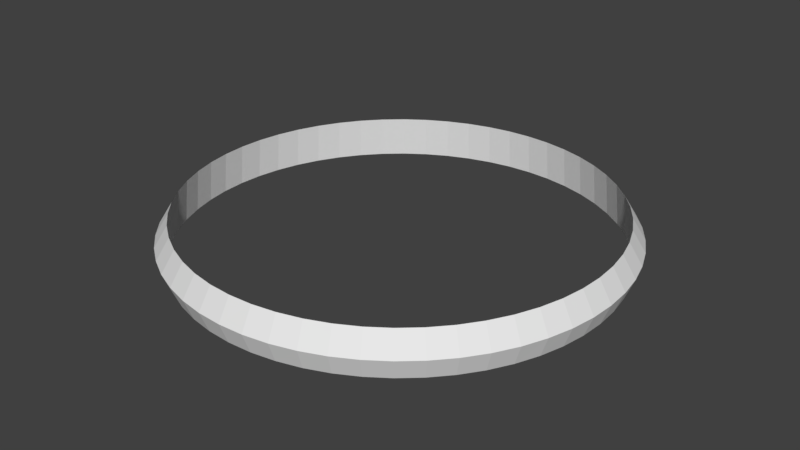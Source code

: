 # Source: space_boundry.blend  (saved by Blender 2.79.0; exported with 4.5.12 LTS)
import bpy
from mathutils import Matrix  # noqa: F401  (used for matrix-valued properties, if any)

bpy.ops.wm.read_factory_settings(use_empty=True)
scene = bpy.context.scene
scene.name = 'Scene'

# ---- collections
col_collection_1 = bpy.data.collections.new('Collection 1'); scene.collection.children.link(col_collection_1)

# ---- world
world_world = bpy.data.worlds.new('World'); scene.world = world_world
world_world.color = (0.05088, 0.05088, 0.05088)
world_world.use_sun_shadow = False
world_world.sun_shadow_jitter_overblur = 0.0
world_world.cycles.sampling_method = 'MANUAL'

# ---- meshes
me_torus = bpy.data.meshes.new('Torus')
me_torus.from_pydata([(1.006, -4.982e-09, 0.09706), (0.9474, 1.145e-09, 0.1925), (0.9679, 1.469e-09, 0.001655), (0.9999, 0.1127, 0.09706), (0.9415, 0.1061, 0.1925), (0.9618, 0.1084, 0.001655), (0.981, 0.2239, 0.09706), (0.9237, 0.2108, 0.1925), (0.9436, 0.2154, 0.001655), (0.9497, 0.3323, 0.09706), (0.8943, 0.3129, 0.1925), (0.9136, 0.3197, 0.001655), (0.9066, 0.4366, 0.09706), (0.8536, 0.4111, 0.1925), (0.872, 0.42, 0.001655), (0.852, 0.5353, 0.09706), (0.8022, 0.5041, 0.1925), (0.8195, 0.5149, 0.001655), (0.7867, 0.6274, 0.09706), (0.7407, 0.5907, 0.1925), (0.7567, 0.6035, 0.001655), (0.7115, 0.7115, 0.09706), (0.6699, 0.6699, 0.1925), (0.6844, 0.6844, 0.001655), (0.6274, 0.7867, 0.09706), (0.5907, 0.7407, 0.1925), (0.6035, 0.7567, 0.001655), (0.5353, 0.852, 0.09706), (0.5041, 0.8022, 0.1925), (0.5149, 0.8195, 0.001655), (0.4366, 0.9066, 0.09706), (0.4111, 0.8536, 0.1925), (0.42, 0.872, 0.001655), (0.3323, 0.9497, 0.09706), (0.3129, 0.8943, 0.1925), (0.3197, 0.9136, 0.001655), (0.2239, 0.981, 0.09706), (0.2108, 0.9237, 0.1925), (0.2154, 0.9436, 0.001655), (0.1127, 0.9999, 0.09706), (0.1061, 0.9415, 0.1925), (0.1084, 0.9618, 0.001655), (6.227e-08, 1.006, 0.09706), (7.69e-08, 0.9474, 0.1925), (7.997e-08, 0.9679, 0.001655), (-0.1127, 0.9999, 0.09706), (-0.1061, 0.9415, 0.1925), (-0.1084, 0.9618, 0.001655), (-0.2239, 0.981, 0.09706), (-0.2108, 0.9237, 0.1925), (-0.2154, 0.9436, 0.001655), (-0.3323, 0.9497, 0.09706), (-0.3129, 0.8943, 0.1925), (-0.3197, 0.9136, 0.001655), (-0.4366, 0.9066, 0.09706), (-0.4111, 0.8536, 0.1925), (-0.42, 0.872, 0.001655), (-0.5353, 0.852, 0.09706), (-0.5041, 0.8022, 0.1925), (-0.5149, 0.8195, 0.001655), (-0.6274, 0.7867, 0.09706), (-0.5907, 0.7407, 0.1925), (-0.6035, 0.7567, 0.001655), (-0.7115, 0.7115, 0.09706), (-0.6699, 0.6699, 0.1925), (-0.6844, 0.6844, 0.001655), (-0.7867, 0.6274, 0.09706), (-0.7407, 0.5907, 0.1925), (-0.7567, 0.6035, 0.001655), (-0.852, 0.5353, 0.09706), (-0.8022, 0.5041, 0.1925), (-0.8195, 0.5149, 0.001655), (-0.9066, 0.4366, 0.09706), (-0.8536, 0.4111, 0.1925), (-0.872, 0.42, 0.001655), (-0.9497, 0.3323, 0.09706), (-0.8943, 0.3129, 0.1925), (-0.9136, 0.3197, 0.001655), (-0.981, 0.2239, 0.09706), (-0.9237, 0.2108, 0.1925), (-0.9436, 0.2154, 0.001655), (-0.9999, 0.1127, 0.09706), (-0.9415, 0.1061, 0.1925), (-0.9618, 0.1084, 0.001655), (-1.006, 8.298e-08, 0.09706), (-0.9474, 8.397e-08, 0.1925), (-0.9679, 8.608e-08, 0.001655), (-0.9999, -0.1127, 0.09706), (-0.9415, -0.1061, 0.1925), (-0.9618, -0.1084, 0.001655), (-0.981, -0.2239, 0.09706), (-0.9237, -0.2108, 0.1925), (-0.9436, -0.2154, 0.001655), (-0.9497, -0.3323, 0.09706), (-0.8943, -0.3129, 0.1925), (-0.9136, -0.3197, 0.001655), (-0.9066, -0.4366, 0.09706), (-0.8536, -0.4111, 0.1925), (-0.872, -0.42, 0.001655), (-0.852, -0.5353, 0.09706), (-0.8022, -0.5041, 0.1925), (-0.8195, -0.5149, 0.001655), (-0.7867, -0.6274, 0.09706), (-0.7407, -0.5907, 0.1925), (-0.7567, -0.6035, 0.001655), (-0.7115, -0.7115, 0.09706), (-0.6699, -0.6699, 0.1925), (-0.6844, -0.6844, 0.001655), (-0.6274, -0.7867, 0.09706), (-0.5907, -0.7407, 0.1925), (-0.6035, -0.7567, 0.001655), (-0.5353, -0.852, 0.09706), (-0.5041, -0.8022, 0.1925), (-0.5149, -0.8195, 0.001655), (-0.4366, -0.9066, 0.09706), (-0.4111, -0.8536, 0.1925), (-0.42, -0.872, 0.001655), (-0.3323, -0.9497, 0.09706), (-0.3129, -0.8943, 0.1925), (-0.3197, -0.9136, 0.001655), (-0.2239, -0.981, 0.09706), (-0.2108, -0.9237, 0.1925), (-0.2154, -0.9436, 0.001655), (-0.1127, -0.9999, 0.09706), (-0.1061, -0.9415, 0.1925), (-0.1084, -0.9618, 0.001655), (6.227e-08, -1.006, 0.09706), (7.69e-08, -0.9474, 0.1925), (7.997e-08, -0.9679, 0.001655), (0.1127, -0.9999, 0.09706), (0.1061, -0.9415, 0.1925), (0.1084, -0.9618, 0.001655), (0.2239, -0.981, 0.09706), (0.2108, -0.9237, 0.1925), (0.2154, -0.9436, 0.001655), (0.3323, -0.9497, 0.09706), (0.3129, -0.8943, 0.1925), (0.3197, -0.9136, 0.001655), (0.4366, -0.9066, 0.09706), (0.4111, -0.8536, 0.1925), (0.42, -0.872, 0.001655), (0.5353, -0.852, 0.09706), (0.5041, -0.8022, 0.1925), (0.5149, -0.8195, 0.001655), (0.6274, -0.7867, 0.09706), (0.5907, -0.7407, 0.1925), (0.6035, -0.7567, 0.001655), (0.7115, -0.7115, 0.09706), (0.6699, -0.6699, 0.1925), (0.6844, -0.6844, 0.001655), (0.7867, -0.6274, 0.09706), (0.7407, -0.5907, 0.1925), (0.7567, -0.6035, 0.001655), (0.852, -0.5353, 0.09706), (0.8022, -0.5041, 0.1925), (0.8195, -0.5149, 0.001655), (0.9066, -0.4366, 0.09706), (0.8536, -0.4111, 0.1925), (0.872, -0.42, 0.001655), (0.9497, -0.3323, 0.09706), (0.8943, -0.3129, 0.1925), (0.9136, -0.3197, 0.001655), (0.981, -0.2239, 0.09706), (0.9237, -0.2108, 0.1925), (0.9436, -0.2154, 0.001655), (0.9999, -0.1127, 0.09706), (0.9415, -0.1061, 0.1925), (0.9618, -0.1084, 0.001655)], [], [(0, 3, 4, 1), (1, 4, 5, 2), (2, 5, 3, 0), (3, 6, 7, 4), (4, 7, 8, 5), (5, 8, 6, 3), (6, 9, 10, 7), (7, 10, 11, 8), (8, 11, 9, 6), (9, 12, 13, 10), (10, 13, 14, 11), (11, 14, 12, 9), (12, 15, 16, 13), (13, 16, 17, 14), (14, 17, 15, 12), (15, 18, 19, 16), (16, 19, 20, 17), (17, 20, 18, 15), (18, 21, 22, 19), (19, 22, 23, 20), (20, 23, 21, 18), (21, 24, 25, 22), (22, 25, 26, 23), (23, 26, 24, 21), (24, 27, 28, 25), (25, 28, 29, 26), (26, 29, 27, 24), (27, 30, 31, 28), (28, 31, 32, 29), (29, 32, 30, 27), (30, 33, 34, 31), (31, 34, 35, 32), (32, 35, 33, 30), (33, 36, 37, 34), (34, 37, 38, 35), (35, 38, 36, 33), (36, 39, 40, 37), (37, 40, 41, 38), (38, 41, 39, 36), (39, 42, 43, 40), (40, 43, 44, 41), (41, 44, 42, 39), (42, 45, 46, 43), (43, 46, 47, 44), (44, 47, 45, 42), (45, 48, 49, 46), (46, 49, 50, 47), (47, 50, 48, 45), (48, 51, 52, 49), (49, 52, 53, 50), (50, 53, 51, 48), (51, 54, 55, 52), (52, 55, 56, 53), (53, 56, 54, 51), (54, 57, 58, 55), (55, 58, 59, 56), (56, 59, 57, 54), (57, 60, 61, 58), (58, 61, 62, 59), (59, 62, 60, 57), (60, 63, 64, 61), (61, 64, 65, 62), (62, 65, 63, 60), (63, 66, 67, 64), (64, 67, 68, 65), (65, 68, 66, 63), (66, 69, 70, 67), (67, 70, 71, 68), (68, 71, 69, 66), (69, 72, 73, 70), (70, 73, 74, 71), (71, 74, 72, 69), (72, 75, 76, 73), (73, 76, 77, 74), (74, 77, 75, 72), (75, 78, 79, 76), (76, 79, 80, 77), (77, 80, 78, 75), (78, 81, 82, 79), (79, 82, 83, 80), (80, 83, 81, 78), (81, 84, 85, 82), (82, 85, 86, 83), (83, 86, 84, 81), (84, 87, 88, 85), (85, 88, 89, 86), (86, 89, 87, 84), (87, 90, 91, 88), (88, 91, 92, 89), (89, 92, 90, 87), (90, 93, 94, 91), (91, 94, 95, 92), (92, 95, 93, 90), (93, 96, 97, 94), (94, 97, 98, 95), (95, 98, 96, 93), (96, 99, 100, 97), (97, 100, 101, 98), (98, 101, 99, 96), (99, 102, 103, 100), (100, 103, 104, 101), (101, 104, 102, 99), (102, 105, 106, 103), (103, 106, 107, 104), (104, 107, 105, 102), (105, 108, 109, 106), (106, 109, 110, 107), (107, 110, 108, 105), (108, 111, 112, 109), (109, 112, 113, 110), (110, 113, 111, 108), (111, 114, 115, 112), (112, 115, 116, 113), (113, 116, 114, 111), (114, 117, 118, 115), (115, 118, 119, 116), (116, 119, 117, 114), (117, 120, 121, 118), (118, 121, 122, 119), (119, 122, 120, 117), (120, 123, 124, 121), (121, 124, 125, 122), (122, 125, 123, 120), (123, 126, 127, 124), (124, 127, 128, 125), (125, 128, 126, 123), (126, 129, 130, 127), (127, 130, 131, 128), (128, 131, 129, 126), (129, 132, 133, 130), (130, 133, 134, 131), (131, 134, 132, 129), (132, 135, 136, 133), (133, 136, 137, 134), (134, 137, 135, 132), (135, 138, 139, 136), (136, 139, 140, 137), (137, 140, 138, 135), (138, 141, 142, 139), (139, 142, 143, 140), (140, 143, 141, 138), (141, 144, 145, 142), (142, 145, 146, 143), (143, 146, 144, 141), (144, 147, 148, 145), (145, 148, 149, 146), (146, 149, 147, 144), (147, 150, 151, 148), (148, 151, 152, 149), (149, 152, 150, 147), (150, 153, 154, 151), (151, 154, 155, 152), (152, 155, 153, 150), (153, 156, 157, 154), (154, 157, 158, 155), (155, 158, 156, 153), (156, 159, 160, 157), (157, 160, 161, 158), (158, 161, 159, 156), (159, 162, 163, 160), (160, 163, 164, 161), (161, 164, 162, 159), (162, 165, 166, 163), (163, 166, 167, 164), (164, 167, 165, 162), (165, 0, 1, 166), (166, 1, 2, 167), (167, 2, 0, 165)])
me_torus.use_remesh_preserve_volume = False
me_torus.use_remesh_preserve_attributes = False
me_torus.use_mirror_vertex_groups = False
me_torus.update()

# ---- objects
ob_torus = bpy.data.objects.new('Torus', me_torus)

# ---- transforms, parenting, visibility, modifiers, constraints
ob_torus.location = (0.0, 0.0, 0.0)
ob_torus.scale = (8.819, 8.819, 8.819)
ob_torus.lineart.crease_threshold = 0.0

# ---- collection membership
col_collection_1.objects.link(ob_torus)

# ---- scene / render settings (as saved in the file)
scene.frame_start = 1; scene.frame_end = 250; scene.frame_set(1)
scene.render.engine = 'BLENDER_EEVEE_NEXT'
scene.render.resolution_percentage = 50
scene.render.dither_intensity = 0.0
scene.cycles.use_denoising = False
scene.cycles.samples = 128
scene.cycles.sampling_pattern = 'TABULATED_SOBOL'
scene.cycles.use_adaptive_sampling = False
scene.cycles.use_light_tree = False
scene.cycles.blur_glossy = 0.0
scene.cycles.sample_clamp_indirect = 0.0
scene.view_settings.view_transform = 'Standard'
bpy.context.view_layer.update()

# ---- added for rendering (the .blend has no active camera and no usable light): camera, sun
cam_auto = bpy.data.cameras.new('AutoCamera')
cam_auto.lens = 50.0
cam_auto.sensor_width = 36.0
cam_auto.clip_end = 1000.0
ob_auto_camera = bpy.data.objects.new('AutoCamera', cam_auto)
scene.collection.objects.link(ob_auto_camera)
ob_auto_camera.location = (23.2729, -27.9275, 19.4742)
ob_auto_camera.rotation_euler = (1.09748, -7.21219e-08, 0.694738)
scene.camera = ob_auto_camera
light_auto_sun = bpy.data.lights.new('AutoSun', 'SUN')
light_auto_sun.energy = 3.0
light_auto_sun.angle = 0.0523599
ob_auto_sun = bpy.data.objects.new('AutoSun', light_auto_sun)
scene.collection.objects.link(ob_auto_sun)
ob_auto_sun.rotation_euler = (0.872665, 0.174533, 0.523599)
bpy.context.view_layer.update()
